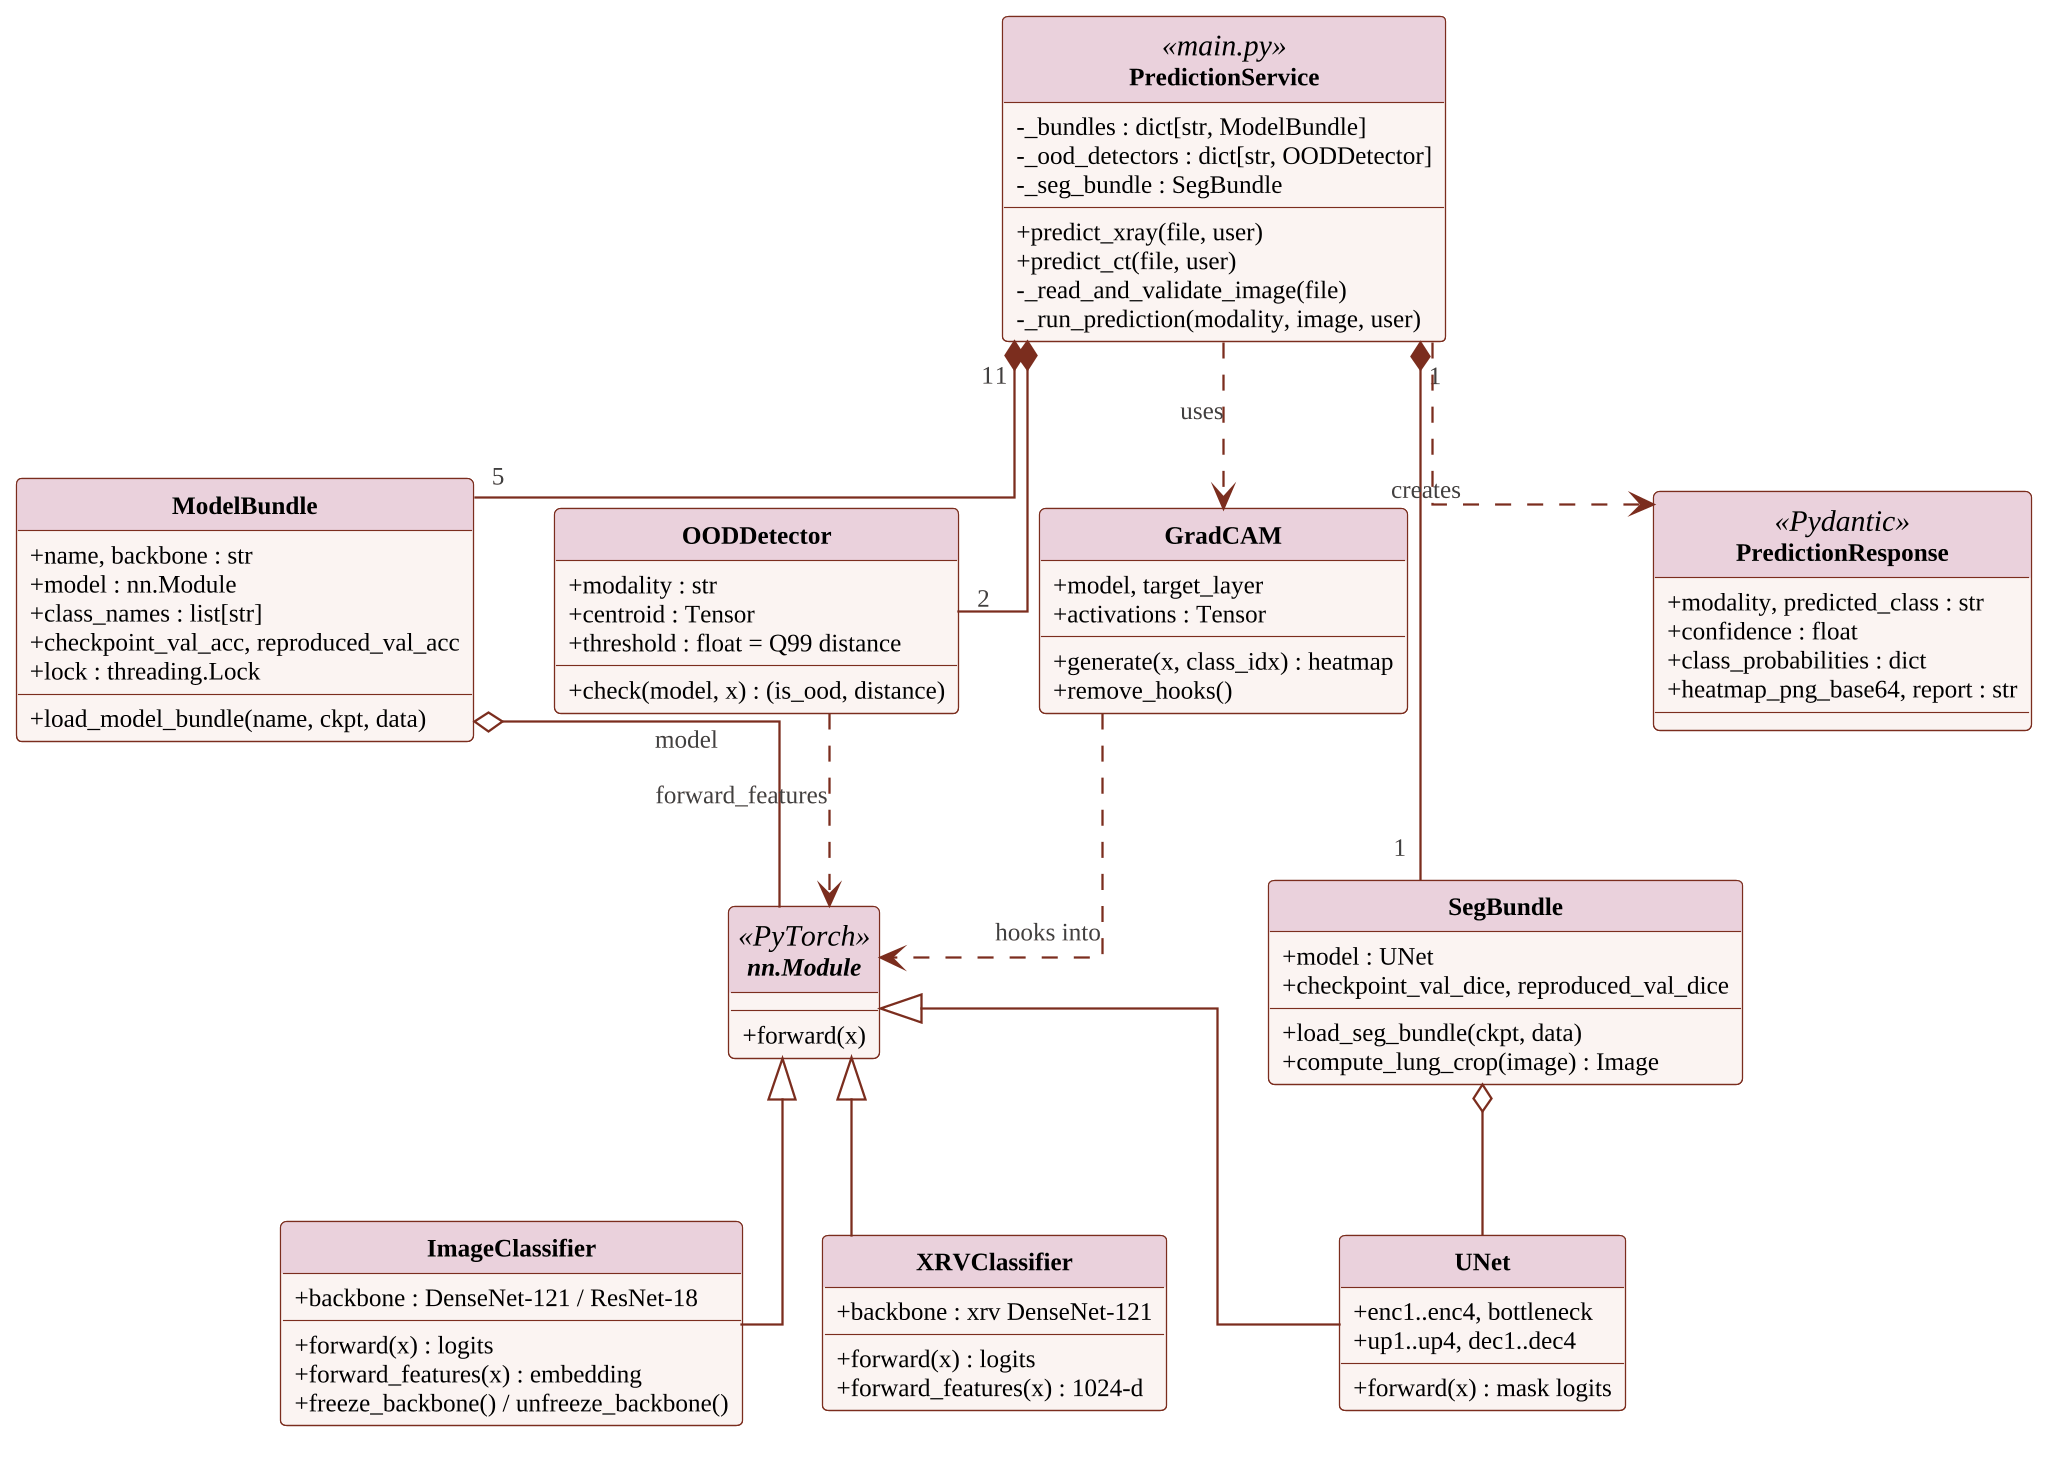

The diagram above was rendered by PlantUML. Its source (embedded in the PNG):
@startuml classdiagram
!include _style.iuml
skinparam linetype ortho
class PredictionService <<main.py>> {
  - _bundles : dict[str, ModelBundle]
  - _ood_detectors : dict[str, OODDetector]
  - _seg_bundle : SegBundle
  + predict_xray(file, user)
  + predict_ct(file, user)
  - _read_and_validate_image(file)
  - _run_prediction(modality, image, user)
}
class ModelBundle {
  + name, backbone : str
  + model : nn.Module
  + class_names : list[str]
  + checkpoint_val_acc, reproduced_val_acc
  + lock : threading.Lock
  + load_model_bundle(name, ckpt, data)
}
class OODDetector {
  + modality : str
  + centroid : Tensor
  + threshold : float = Q99 distance
  + check(model, x) : (is_ood, distance)
}
class SegBundle {
  + model : UNet
  + checkpoint_val_dice, reproduced_val_dice
  + load_seg_bundle(ckpt, data)
  + compute_lung_crop(image) : Image
}
abstract class "nn.Module" as NN <<PyTorch>> {
  + forward(x)
}
class ImageClassifier {
  + backbone : DenseNet-121 / ResNet-18
  + forward(x) : logits
  + forward_features(x) : embedding
  + freeze_backbone() / unfreeze_backbone()
}
class XRVClassifier {
  + backbone : xrv DenseNet-121
  + forward(x) : logits
  + forward_features(x) : 1024-d
}
class UNet {
  + enc1..enc4, bottleneck
  + up1..up4, dec1..dec4
  + forward(x) : mask logits
}
class GradCAM {
  + model, target_layer
  + activations : Tensor
  + generate(x, class_idx) : heatmap
  + remove_hooks()
}
class PredictionResponse <<Pydantic>> {
  + modality, predicted_class : str
  + confidence : float
  + class_probabilities : dict
  + heatmap_png_base64, report : str
}
PredictionService "1" *-- "5" ModelBundle
PredictionService "1" *-- "2" OODDetector
PredictionService "1" *-- "1" SegBundle
PredictionService ..> PredictionResponse : creates
PredictionService ..> GradCAM : uses
ModelBundle o-- NN : model
NN <|-- ImageClassifier
NN <|-- XRVClassifier
NN <|-- UNet
SegBundle o-- UNet
GradCAM ..> NN : hooks into
OODDetector ..> NN : forward_features
@enduml